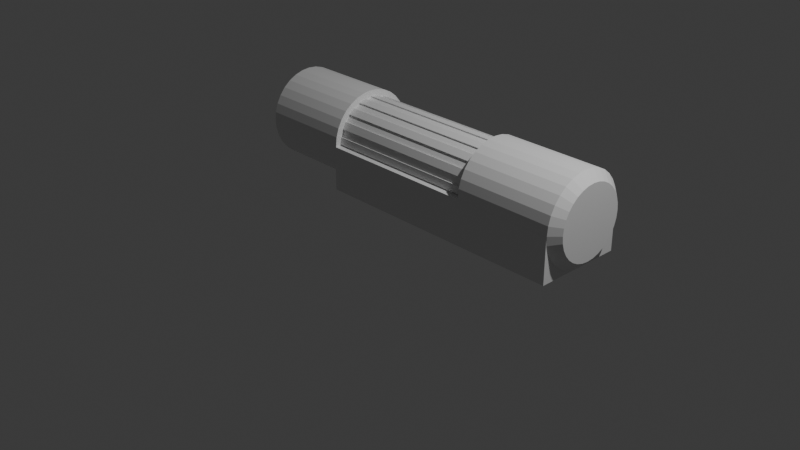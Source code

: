 # Source: laser.blend  (saved by Blender 4.4.30; exported with 4.5.12 LTS)
import bpy
from mathutils import Matrix  # noqa: F401  (used for matrix-valued properties, if any)

bpy.ops.wm.read_factory_settings(use_empty=True)
scene = bpy.context.scene
scene.name = 'Scene'

# ---- collections
col_collection = bpy.data.collections.new('Collection'); scene.collection.children.link(col_collection)

# ---- materials (node trees are filled in below, after node groups)
mat_material = bpy.data.materials.new('Material')
mat_material.alpha_threshold = 0.0
mat_material.roughness = 0.5
mat_material.line_color = (0.0, 0.0, 0.0, 1.0)

# ---- material node trees
mat_material.use_nodes = True; mat_material.node_tree.nodes.clear()
_N = mat_material.node_tree.nodes; _L = mat_material.node_tree.links
n0 = _N.new('ShaderNodeOutputMaterial'); n0.name = 'Material Output'; n0.location = (300, 300)
n1 = _N.new('ShaderNodeBsdfPrincipled'); n1.name = 'Principled BSDF'; n1.location = (10, 300)
n1.inputs[3].default_value = 1.45
_L.new(n1.outputs[0], n0.inputs[0])
n0.is_active_output = True

# ---- world
world_world = bpy.data.worlds.new('World'); scene.world = world_world
world_world.use_nodes = True; world_world.node_tree.nodes.clear()
_N = world_world.node_tree.nodes; _L = world_world.node_tree.links
n0 = _N.new('ShaderNodeOutputWorld'); n0.name = 'World Output'; n0.location = (300, 300)
n1 = _N.new('ShaderNodeBackground'); n1.name = 'Background'; n1.location = (10, 300)
n1.inputs[0].default_value = (0.05088, 0.05088, 0.05088, 1.0)
_L.new(n1.outputs[0], n0.inputs[0])
n0.is_active_output = True
world_world.color = (0.05088, 0.05088, 0.05088)
world_world.sun_shadow_jitter_overblur = 0.0

# ---- cameras
cam_camera = bpy.data.cameras.new('Camera')
cam_camera.clip_end = 100.0
cam_camera.ortho_scale = 7.314

# ---- lights
light_light = bpy.data.lights.new('Light', 'POINT')
light_light.energy = 1000.0
light_light.shadow_soft_size = 0.1

# ---- meshes
me_cube = bpy.data.meshes.new('Cube')
me_cube.from_pydata([(-0.9654, 0.9904, 0.4025), (-0.9654, 0.9619, 0.3087), (-0.9654, 0.9157, 0.2222), (-0.9654, 0.8536, 0.1464), (-0.9654, 0.7778, 0.08427), (-0.9654, 0.6913, 0.03806), (-0.9654, 0.5975, 0.009607), (-0.9654, 0.5, 1.49e-08), (-0.9654, 0.9904, 0.5975), (-0.9654, 1.0, 0.5), (1.996, 0.5, 0.1034), (-2.0, 0.5, 0.114), (1.996, 0.5774, 0.111), (-2.0, 0.5753, 0.1214), (1.996, 0.6518, 0.1336), (-2.0, 0.6477, 0.1433), (1.996, 0.7203, 0.1702), (-2.0, 0.7145, 0.179), (1.996, 0.7804, 0.2196), (-2.0, 0.773, 0.227), (1.996, 0.8298, 0.2797), (-2.0, 0.821, 0.2855), (1.996, 0.8664, 0.3482), (-2.0, 0.8567, 0.3523), (1.996, 0.889, 0.4226), (-2.0, 0.8786, 0.4247), (1.996, 0.8966, 0.5), (-2.0, 0.886, 0.5), (1.996, 0.889, 0.5774), (-2.0, 0.8786, 0.5753), (1.996, 0.8664, 0.6518), (-2.0, 0.8567, 0.6477), (1.996, 0.8298, 0.7203), (-2.0, 0.821, 0.7145), (1.996, 0.7804, 0.7804), (-2.0, 0.773, 0.773), (1.996, 0.7203, 0.8298), (-2.0, 0.7145, 0.821), (1.996, 0.6518, 0.8664), (-2.0, 0.6477, 0.8567), (1.996, 0.5774, 0.889), (-2.0, 0.5753, 0.8786), (1.996, 0.5, 0.8966), (-2.0, 0.5, 0.886), (1.996, 0.4226, 0.889), (-2.0, 0.4247, 0.8786), (1.996, 0.3482, 0.8664), (-2.0, 0.3523, 0.8567), (1.996, 0.2797, 0.8298), (-2.0, 0.2855, 0.821), (1.996, 0.2196, 0.7804), (-2.0, 0.227, 0.773), (1.996, 0.1702, 0.7203), (-2.0, 0.179, 0.7145), (1.996, 0.1336, 0.6518), (-2.0, 0.1433, 0.6477), (1.996, 0.111, 0.5774), (-2.0, 0.1214, 0.5753), (1.996, 0.1034, 0.5), (-2.0, 0.114, 0.5), (1.996, 0.111, 0.4226), (-2.0, 0.1214, 0.4247), (1.996, 0.1336, 0.3482), (-2.0, 0.1433, 0.3523), (1.996, 0.1702, 0.2797), (-2.0, 0.179, 0.2855), (1.996, 0.2196, 0.2196), (-2.0, 0.227, 0.227), (1.996, 0.2797, 0.1702), (-2.0, 0.2855, 0.179), (1.996, 0.3482, 0.1336), (-2.0, 0.3523, 0.1433), (1.996, 0.4226, 0.111), (-2.0, 0.4247, 0.1214), (-0.9654, 0.9619, 0.6913), (-0.9654, 0.9157, 0.7778), (-0.9654, 0.8536, 0.8536), (-0.9654, 0.7778, 0.9157), (-0.9654, 0.6913, 0.9619), (-0.9654, 0.5975, 0.9904), (-0.9654, 0.5, 1.0), (-0.9654, 0.4025, 0.9904), (-0.9654, 0.3087, 0.9619), (-0.9654, 0.2222, 0.9157), (-0.9654, 0.1464, 0.8536), (-0.9654, 0.08427, 0.7778), (-0.9654, 0.03806, 0.6913), (-0.9654, 0.009607, 0.5975), (-0.9654, 1.49e-08, 0.5), (-0.9654, 0.009607, 0.4025), (-0.9654, 0.03806, 0.3087), (-0.9654, 0.08427, 0.2222), (-0.9654, 0.1464, 0.1464), (-0.9654, 0.2222, 0.08427), (-0.9654, 0.3087, 0.03806), (-0.9654, 0.4025, 0.009607), (-2.0, 0.5975, 0.009607), (-2.0, 0.5, -5.96e-08), (-2.0, 0.6913, 0.03806), (-2.0, 0.7778, 0.08427), (-2.0, 0.8536, 0.1464), (-2.0, 0.9157, 0.2222), (-2.0, 0.9619, 0.3087), (-2.0, 0.9904, 0.4025), (-2.0, 1.0, 0.5), (-2.0, 0.9904, 0.5975), (-2.0, 0.9619, 0.6913), (-2.0, 0.9157, 0.7778), (-2.0, 0.8536, 0.8536), (-2.0, 0.7778, 0.9157), (-2.0, 0.6913, 0.9619), (-2.0, 0.5975, 0.9904), (-2.0, 0.5, 1.0), (-2.0, 0.4025, 0.9904), (-2.0, 0.3087, 0.9619), (-2.0, 0.2222, 0.9157), (-2.0, 0.1464, 0.8536), (-2.0, 0.08427, 0.7778), (-2.0, 0.03806, 0.6913), (-2.0, 0.009607, 0.5975), (-2.0, -5.96e-08, 0.5), (-2.0, 0.009607, 0.4025), (-2.0, 0.03806, 0.3087), (-2.0, 0.08427, 0.2222), (-2.0, 0.1464, 0.1464), (-2.0, 0.2222, 0.08427), (-2.0, 0.3087, 0.03806), (-2.0, 0.4025, 0.009607), (-1.897, 0.5753, 0.1214), (-1.897, 0.5, 0.114), (-1.897, 0.6477, 0.1433), (-1.897, 0.7145, 0.179), (-1.897, 0.773, 0.227), (-1.897, 0.821, 0.2855), (-1.897, 0.8567, 0.3523), (-1.897, 0.8786, 0.4247), (-1.897, 0.886, 0.5), (-1.897, 0.8786, 0.5753), (-1.897, 0.8567, 0.6477), (-1.897, 0.821, 0.7145), (-1.897, 0.773, 0.773), (-1.897, 0.7145, 0.821), (-1.897, 0.6477, 0.8567), (-1.897, 0.5753, 0.8786), (-1.897, 0.5, 0.886), (-1.897, 0.4247, 0.8786), (-1.897, 0.3523, 0.8567), (-1.897, 0.2855, 0.821), (-1.897, 0.227, 0.773), (-1.897, 0.179, 0.7145), (-1.897, 0.1433, 0.6477), (-1.897, 0.1214, 0.5753), (-1.897, 0.114, 0.5), (-1.897, 0.1214, 0.4247), (-1.897, 0.1433, 0.3523), (-1.897, 0.179, 0.2855), (-1.897, 0.227, 0.227), (-1.897, 0.2855, 0.179), (-1.897, 0.3523, 0.1433), (-1.897, 0.4247, 0.1214), (-1.892, 0.5483, 0.257), (-1.892, 0.5, 0.2523), (-1.892, 0.5948, 0.2711), (-1.892, 0.6376, 0.294), (-1.892, 0.6752, 0.3248), (-1.892, 0.706, 0.3624), (-1.892, 0.7289, 0.4052), (-1.892, 0.743, 0.4517), (-1.892, 0.7477, 0.5), (-1.892, 0.743, 0.5483), (-1.892, 0.7289, 0.5948), (-1.892, 0.706, 0.6376), (-1.892, 0.6752, 0.6752), (-1.892, 0.6376, 0.706), (-1.892, 0.5948, 0.7289), (-1.892, 0.5483, 0.743), (-1.892, 0.5, 0.7477), (-1.892, 0.4517, 0.743), (-1.892, 0.4052, 0.7289), (-1.892, 0.3624, 0.706), (-1.892, 0.3248, 0.6752), (-1.892, 0.294, 0.6376), (-1.892, 0.2711, 0.5948), (-1.892, 0.257, 0.5483), (-1.892, 0.2523, 0.5), (-1.892, 0.257, 0.4517), (-1.892, 0.2711, 0.4052), (-1.892, 0.294, 0.3624), (-1.892, 0.3248, 0.3248), (-1.892, 0.3624, 0.294), (-1.892, 0.4052, 0.2711), (-1.892, 0.4517, 0.257), (0.807, 0.5, 5.215e-08), (0.807, 0.5975, 0.009607), (0.807, 0.6913, 0.03806), (0.807, 0.7778, 0.08427), (0.807, 0.8536, 0.1464), (0.807, 0.9157, 0.2222), (0.807, 0.9619, 0.3087), (0.807, 0.9904, 0.4025), (0.807, 1.0, 0.5), (0.807, 0.9904, 0.5975), (0.807, 0.9619, 0.6913), (0.807, 0.9157, 0.7778), (0.807, 0.8536, 0.8536), (0.807, 0.7778, 0.9157), (0.807, 0.6913, 0.9619), (0.807, 0.5975, 0.9904), (0.807, 0.5, 1.0), (0.807, 0.4025, 0.9904), (0.807, 0.3087, 0.9619), (0.807, 0.2222, 0.9157), (0.807, 0.1464, 0.8536), (0.807, 0.08427, 0.7778), (0.807, 0.03806, 0.6913), (0.807, 0.009607, 0.5975), (0.807, 5.215e-08, 0.5), (0.807, 0.009607, 0.4025), (0.807, 0.03806, 0.3087), (0.807, 0.08427, 0.2222), (0.807, 0.1464, 0.1464), (0.807, 0.2222, 0.08427), (0.807, 0.3087, 0.03806), (0.807, 0.4025, 0.009607), (0.807, 0.5, 0.08182), (-0.9654, 0.5, 0.08182), (-0.9654, 0.2043, 0.7957), (-0.9654, 0.1523, 0.7323), (-0.9654, 0.1137, 0.66), (-0.9654, 0.08986, 0.5816), (-0.9654, 0.08182, 0.5), (-0.9654, 0.08986, 0.4184), (-0.9654, 0.1137, 0.34), (-0.9654, 0.1523, 0.2677), (-0.9654, 0.2043, 0.2043), (-0.9654, 0.2677, 0.1523), (-0.9654, 0.34, 0.1137), (-0.9654, 0.4184, 0.08986), (-0.9654, 0.5816, 0.08986), (-0.9654, 0.66, 0.1137), (-0.9654, 0.7323, 0.1523), (-0.9654, 0.7957, 0.2043), (-0.9654, 0.8477, 0.2677), (-0.9654, 0.8863, 0.34), (-0.9654, 0.9101, 0.4184), (-0.9654, 0.9182, 0.5), (-0.9654, 0.9101, 0.5816), (-0.9654, 0.8863, 0.66), (-0.9654, 0.8477, 0.7323), (-0.9654, 0.7957, 0.7957), (-0.9654, 0.7323, 0.8477), (-0.9654, 0.66, 0.8863), (-0.9654, 0.5816, 0.9101), (-0.9654, 0.5, 0.9182), (-0.9654, 0.4184, 0.9101), (-0.9654, 0.34, 0.8863), (-0.9654, 0.2677, 0.8477), (0.807, 0.5816, 0.08986), (0.807, 0.66, 0.1137), (0.807, 0.7323, 0.1523), (0.807, 0.7957, 0.2043), (0.807, 0.8477, 0.2677), (0.807, 0.8863, 0.34), (0.807, 0.9101, 0.4184), (0.807, 0.9182, 0.5), (0.807, 0.9101, 0.5816), (0.807, 0.8863, 0.66), (0.807, 0.8477, 0.7323), (0.807, 0.7957, 0.7957), (0.807, 0.7323, 0.8477), (0.807, 0.66, 0.8863), (0.807, 0.5816, 0.9101), (0.807, 0.5, 0.9182), (0.807, 0.4184, 0.9101), (0.807, 0.34, 0.8863), (0.807, 0.2677, 0.8477), (0.807, 0.2043, 0.7957), (0.807, 0.1523, 0.7323), (0.807, 0.1137, 0.66), (0.807, 0.08986, 0.5816), (0.807, 0.08182, 0.5), (0.807, 0.08986, 0.4184), (0.807, 0.1137, 0.34), (0.807, 0.1523, 0.2677), (0.807, 0.2043, 0.2043), (0.807, 0.2677, 0.1523), (0.807, 0.34, 0.1137), (0.807, 0.4184, 0.08986), (-1.892, 0.5753, 0.1214), (-1.892, 0.5, 0.114), (-1.892, 0.6477, 0.1433), (-1.892, 0.7145, 0.179), (-1.892, 0.773, 0.227), (-1.892, 0.821, 0.2855), (-1.892, 0.8567, 0.3523), (-1.892, 0.8786, 0.4247), (-1.892, 0.886, 0.5), (-1.892, 0.8786, 0.5753), (-1.892, 0.8567, 0.6477), (-1.892, 0.821, 0.7145), (-1.892, 0.773, 0.773), (-1.892, 0.7145, 0.821), (-1.892, 0.6477, 0.8567), (-1.892, 0.5753, 0.8786), (-1.892, 0.5, 0.886), (-1.892, 0.4247, 0.8786), (-1.892, 0.3523, 0.8567), (-1.892, 0.2855, 0.821), (-1.892, 0.227, 0.773), (-1.892, 0.179, 0.7145), (-1.892, 0.1433, 0.6477), (-1.892, 0.1214, 0.5753), (-1.892, 0.114, 0.5), (-1.892, 0.1214, 0.4247), (-1.892, 0.1433, 0.3523), (-1.892, 0.179, 0.2855), (-1.892, 0.227, 0.227), (-1.892, 0.2855, 0.179), (-1.892, 0.3523, 0.1433), (-1.892, 0.4247, 0.1214), (-1.838, 0.5483, 0.257), (-1.838, 0.5, 0.2523), (-1.838, 0.5948, 0.2711), (-1.838, 0.6376, 0.294), (-1.838, 0.6752, 0.3248), (-1.838, 0.706, 0.3624), (-1.838, 0.7289, 0.4052), (-1.838, 0.743, 0.4517), (-1.838, 0.7477, 0.5), (-1.838, 0.743, 0.5483), (-1.838, 0.7289, 0.5948), (-1.838, 0.706, 0.6376), (-1.838, 0.6752, 0.6752), (-1.838, 0.6376, 0.706), (-1.838, 0.5948, 0.7289), (-1.838, 0.5483, 0.743), (-1.838, 0.5, 0.7477), (-1.838, 0.4517, 0.743), (-1.838, 0.4052, 0.7289), (-1.838, 0.3624, 0.706), (-1.838, 0.3248, 0.6752), (-1.838, 0.294, 0.6376), (-1.838, 0.2711, 0.5948), (-1.838, 0.257, 0.5483), (-1.838, 0.2523, 0.5), (-1.838, 0.257, 0.4517), (-1.838, 0.2711, 0.4052), (-1.838, 0.294, 0.3624), (-1.838, 0.3248, 0.3248), (-1.838, 0.3624, 0.294), (-1.838, 0.4052, 0.2711), (-1.838, 0.4517, 0.257), (0.807, 0.09429, 0.6681), (0.807, 0.4143, 0.0693), (0.807, 0.0693, 0.5857), (0.807, 0.3319, 0.09429), (0.807, 0.256, 0.1349), (0.807, 0.06086, 0.5), (0.807, 0.1895, 0.1895), (0.807, 0.0693, 0.4143), (0.807, 0.1349, 0.256), (0.807, 0.09429, 0.3319), (0.807, 0.5, 0.06086), (0.807, 0.5857, 0.0693), (0.807, 0.6681, 0.09429), (0.807, 0.8105, 0.1895), (0.807, 0.744, 0.1349), (0.807, 0.1349, 0.744), (0.807, 0.1895, 0.8105), (0.807, 0.256, 0.8651), (0.807, 0.3319, 0.9057), (0.807, 0.4143, 0.9307), (0.807, 0.5, 0.9391), (0.807, 0.5857, 0.9307), (0.807, 0.6681, 0.9057), (0.807, 0.744, 0.8651), (0.807, 0.8105, 0.8105), (0.807, 0.8651, 0.744), (0.807, 0.9057, 0.6681), (0.807, 0.9307, 0.5857), (0.807, 0.9391, 0.5), (0.807, 0.9307, 0.4143), (0.807, 0.9057, 0.3319), (0.807, 0.8651, 0.256), (-0.9803, 0.0, 0.0), (-0.9803, 0.0, 0.4895), (-0.9803, 1.0, 0.0), (-0.9803, 1.0, 0.4895), (1.673, 0.0, 0.0), (1.673, 0.0, 0.4895), (1.673, 1.0, 0.0), (1.673, 1.0, 0.4895), (-0.9654, 0.1384, 0.7398), (-0.9654, 0.09974, 0.6675), (-0.9654, 0.07416, 0.5831), (-0.9654, 0.06612, 0.5015), (-0.9654, 0.9252, 0.5862), (-0.9654, 0.9014, 0.6646), (-0.9654, 0.8599, 0.7423), (-0.9654, 0.8079, 0.8057), (-0.9654, 0.7398, 0.8616), (-0.9654, 0.6675, 0.9003), (-0.9654, 0.5831, 0.9258), (-0.9654, 0.5015, 0.9339), (-0.9654, 0.4138, 0.9252), (-0.9654, 0.3354, 0.9014), (-0.9654, 0.2577, 0.8599), (-0.9654, 0.1943, 0.8079), (0.807, 0.9252, 0.5862), (0.807, 0.9014, 0.6646), (0.807, 0.8599, 0.7423), (0.807, 0.8079, 0.8057), (0.807, 0.7398, 0.8616), (0.807, 0.6675, 0.9003), (0.807, 0.5831, 0.9258), (0.807, 0.5015, 0.9339), (0.807, 0.4138, 0.9252), (0.807, 0.3354, 0.9014), (0.807, 0.2577, 0.8599), (0.807, 0.1943, 0.8079), (0.807, 0.1384, 0.7398), (0.807, 0.09974, 0.6675), (0.807, 0.07416, 0.5831), (0.807, 0.06612, 0.5015), (1.899, 0.5, 8.627e-08), (1.899, 0.5975, 0.009607), (1.899, 0.6913, 0.03806), (1.899, 0.7778, 0.08427), (1.899, 0.8536, 0.1464), (1.899, 0.9157, 0.2222), (1.899, 0.9619, 0.3087), (1.899, 0.9904, 0.4025), (1.899, 1.0, 0.5), (1.899, 0.9904, 0.5975), (1.899, 0.9619, 0.6913), (1.899, 0.9157, 0.7778), (1.899, 0.8536, 0.8536), (1.899, 0.7778, 0.9157), (1.899, 0.6913, 0.9619), (1.899, 0.5975, 0.9904), (1.899, 0.5, 1.0), (1.899, 0.4025, 0.9904), (1.899, 0.3087, 0.9619), (1.899, 0.2222, 0.9157), (1.899, 0.1464, 0.8536), (1.899, 0.08427, 0.7778), (1.899, 0.03806, 0.6913), (1.899, 0.009607, 0.5975), (1.899, 8.627e-08, 0.5), (1.899, 0.009607, 0.4025), (1.899, 0.03806, 0.3087), (1.899, 0.08427, 0.2222), (1.899, 0.1464, 0.1464), (1.899, 0.2222, 0.08427), (1.899, 0.3087, 0.03806), (1.899, 0.4025, 0.009607), (1.895, 1.0, 0.4895), (1.895, 1.0, 0.0), (1.895, 0.0, 0.0), (1.895, 0.0, 0.4895)], [], [(78, 79, 252, 251), (87, 88, 230, 229), (367, 368, 276, 277), (83, 84, 226, 256), (356, 358, 284, 285), (352, 367, 277, 278), (7, 97, 96, 6), (6, 96, 98, 5), (5, 98, 99, 4), (4, 99, 100, 3), (3, 100, 101, 2), (353, 355, 286, 287), (2, 101, 102, 1), (93, 94, 236, 235), (1, 102, 103, 0), (4, 3, 241, 240), (0, 103, 104, 9), (354, 352, 278, 279), (9, 104, 105, 8), (362, 353, 287, 224), (8, 105, 106, 74), (9, 8, 246, 245), (74, 106, 107, 75), (357, 354, 279, 280), (75, 107, 108, 76), (86, 87, 229, 228), (76, 108, 109, 77), (355, 356, 285, 286), (77, 109, 110, 78), (359, 357, 280, 281), (78, 110, 111, 79), (77, 78, 251, 250), (79, 111, 112, 80), (358, 360, 283, 284), (80, 112, 113, 81), (361, 359, 281, 282), (81, 113, 114, 82), (82, 83, 256, 255), (82, 114, 115, 83), (360, 361, 282, 283), (83, 115, 116, 84), (92, 93, 235, 234), (84, 116, 117, 85), (363, 362, 224, 257), (85, 117, 118, 86), (5, 4, 240, 239), (86, 118, 119, 87), (364, 363, 257, 258), (87, 119, 120, 88), (0, 9, 245, 244), (88, 120, 121, 89), (85, 86, 228, 227), (89, 121, 122, 90), (366, 364, 258, 259), (90, 122, 123, 91), (76, 77, 250, 249), (91, 123, 124, 92), (84, 85, 227, 226), (92, 124, 125, 93), (365, 366, 259, 260), (93, 125, 126, 94), (57, 55, 150, 151), (91, 92, 234, 233), (94, 126, 127, 95), (95, 127, 97, 7), (10, 12, 14, 16, 18, 20, 22, 24, 26, 28, 30, 32, 34, 36, 38, 40, 42, 44, 46, 48, 50, 52, 54, 56, 58, 60, 62, 64, 66, 68, 70, 72), (11, 13, 96, 97), (13, 15, 98, 96), (15, 17, 99, 98), (17, 19, 100, 99), (19, 21, 101, 100), (21, 23, 102, 101), (23, 25, 103, 102), (25, 27, 104, 103), (27, 29, 105, 104), (29, 31, 106, 105), (31, 33, 107, 106), (33, 35, 108, 107), (35, 37, 109, 108), (37, 39, 110, 109), (39, 41, 111, 110), (41, 43, 112, 111), (43, 45, 113, 112), (45, 47, 114, 113), (47, 49, 115, 114), (49, 51, 116, 115), (51, 53, 117, 116), (53, 55, 118, 117), (55, 57, 119, 118), (57, 59, 120, 119), (59, 61, 121, 120), (61, 63, 122, 121), (63, 65, 123, 122), (65, 67, 124, 123), (67, 69, 125, 124), (69, 71, 126, 125), (71, 73, 127, 126), (73, 11, 97, 127), (154, 153, 313, 314), (31, 29, 137, 138), (59, 57, 151, 152), (33, 31, 138, 139), (61, 59, 152, 153), (35, 33, 139, 140), (63, 61, 153, 154), (37, 35, 140, 141), (65, 63, 154, 155), (39, 37, 141, 142), (13, 11, 129, 128), (67, 65, 155, 156), (41, 39, 142, 143), (15, 13, 128, 130), (69, 67, 156, 157), (43, 41, 143, 144), (17, 15, 130, 131), (71, 69, 157, 158), (45, 43, 144, 145), (19, 17, 131, 132), (73, 71, 158, 159), (47, 45, 145, 146), (21, 19, 132, 133), (11, 73, 159, 129), (49, 47, 146, 147), (23, 21, 133, 134), (51, 49, 147, 148), (25, 23, 134, 135), (53, 51, 148, 149), (27, 25, 135, 136), (55, 53, 149, 150), (29, 27, 136, 137), (168, 167, 327, 328), (141, 140, 300, 301), (155, 154, 314, 315), (142, 141, 301, 302), (128, 129, 289, 288), (156, 155, 315, 316), (143, 142, 302, 303), (130, 128, 288, 290), (157, 156, 316, 317), (144, 143, 303, 304), (131, 130, 290, 291), (158, 157, 317, 318), (145, 144, 304, 305), (132, 131, 291, 292), (159, 158, 318, 319), (146, 145, 305, 306), (133, 132, 292, 293), (129, 159, 319, 289), (147, 146, 306, 307), (134, 133, 293, 294), (148, 147, 307, 308), (135, 134, 294, 295), (149, 148, 308, 309), (136, 135, 295, 296), (150, 149, 309, 310), (137, 136, 296, 297), (151, 150, 310, 311), (138, 137, 297, 298), (152, 151, 311, 312), (139, 138, 298, 299), (153, 152, 312, 313), (140, 139, 299, 300), (449, 217, 218, 450), (448, 216, 217, 449), (447, 215, 216, 448), (446, 214, 215, 447), (445, 213, 214, 446), (444, 212, 213, 445), (443, 211, 212, 444), (442, 210, 211, 443), (441, 209, 210, 442), (440, 208, 209, 441), (439, 207, 208, 440), (438, 206, 207, 439), (437, 205, 206, 438), (436, 204, 205, 437), (435, 203, 204, 436), (434, 202, 203, 435), (433, 201, 202, 434), (432, 200, 201, 433), (431, 199, 200, 432), (430, 198, 199, 431), (429, 197, 198, 430), (428, 196, 197, 429), (427, 195, 196, 428), (426, 194, 195, 427), (425, 193, 194, 426), (424, 192, 193, 425), (450, 218, 219, 451), (451, 219, 220, 452), (453, 221, 222, 454), (455, 223, 192, 424), (454, 222, 223, 455), (452, 220, 221, 453), (284, 234, 235, 285), (286, 236, 237, 287), (287, 237, 225, 224), (285, 235, 236, 286), (283, 233, 234, 284), (282, 232, 233, 283), (224, 225, 238, 257), (257, 238, 239, 258), (258, 239, 240, 259), (259, 240, 241, 260), (260, 241, 242, 261), (261, 242, 243, 262), (262, 243, 244, 263), (263, 244, 245, 264), (264, 245, 246, 265), (248, 249, 399, 398), (266, 247, 248, 267), (255, 274, 417, 405), (268, 249, 250, 269), (270, 269, 412, 413), (270, 251, 252, 271), (273, 254, 404, 416), (272, 253, 254, 273), (246, 247, 397, 396), (274, 255, 256, 275), (253, 272, 415, 403), (276, 226, 227, 277), (272, 271, 414, 415), (278, 228, 229, 279), (271, 252, 402, 414), (280, 230, 231, 281), (281, 231, 232, 282), (368, 369, 275, 276), (369, 370, 274, 275), (8, 74, 247, 246), (94, 95, 237, 236), (370, 371, 273, 274), (3, 2, 242, 241), (371, 372, 272, 273), (88, 89, 231, 230), (372, 373, 271, 272), (373, 374, 270, 271), (79, 80, 253, 252), (95, 7, 225, 237), (374, 375, 269, 270), (74, 75, 248, 247), (375, 376, 268, 269), (2, 1, 243, 242), (89, 90, 232, 231), (376, 377, 267, 268), (7, 6, 238, 225), (377, 378, 266, 267), (80, 81, 254, 253), (378, 379, 265, 266), (379, 380, 264, 265), (75, 76, 249, 248), (90, 91, 233, 232), (380, 381, 263, 264), (1, 0, 244, 243), (381, 382, 262, 263), (6, 5, 239, 238), (382, 383, 261, 262), (383, 365, 260, 261), (81, 82, 255, 254), (161, 160, 288, 289), (160, 162, 290, 288), (162, 163, 291, 290), (163, 164, 292, 291), (164, 165, 293, 292), (165, 166, 294, 293), (166, 167, 295, 294), (167, 168, 296, 295), (168, 169, 297, 296), (169, 170, 298, 297), (170, 171, 299, 298), (171, 172, 300, 299), (172, 173, 301, 300), (173, 174, 302, 301), (174, 175, 303, 302), (175, 176, 304, 303), (176, 177, 305, 304), (177, 178, 306, 305), (178, 179, 307, 306), (179, 180, 308, 307), (180, 181, 309, 308), (181, 182, 310, 309), (182, 183, 311, 310), (183, 184, 312, 311), (184, 185, 313, 312), (185, 186, 314, 313), (186, 187, 315, 314), (187, 188, 316, 315), (188, 189, 317, 316), (189, 190, 318, 317), (190, 191, 319, 318), (191, 161, 289, 319), (320, 321, 351, 350, 349, 348, 347, 346, 345, 344, 343, 342, 341, 340, 339, 338, 337, 336, 335, 334, 333, 332, 331, 330, 329, 328, 327, 326, 325, 324, 323, 322), (182, 181, 341, 342), (169, 168, 328, 329), (183, 182, 342, 343), (170, 169, 329, 330), (184, 183, 343, 344), (171, 170, 330, 331), (185, 184, 344, 345), (172, 171, 331, 332), (186, 185, 345, 346), (173, 172, 332, 333), (187, 186, 346, 347), (174, 173, 333, 334), (160, 161, 321, 320), (188, 187, 347, 348), (175, 174, 334, 335), (162, 160, 320, 322), (189, 188, 348, 349), (176, 175, 335, 336), (163, 162, 322, 323), (190, 189, 349, 350), (177, 176, 336, 337), (164, 163, 323, 324), (191, 190, 350, 351), (178, 177, 337, 338), (165, 164, 324, 325), (161, 191, 351, 321), (179, 178, 338, 339), (166, 165, 325, 326), (180, 179, 339, 340), (167, 166, 326, 327), (181, 180, 340, 341), (197, 196, 365, 383), (198, 197, 383, 382), (199, 198, 382, 381), (200, 199, 381, 380), (201, 200, 380, 379), (202, 201, 379, 378), (203, 202, 378, 377), (204, 203, 377, 376), (205, 204, 376, 375), (206, 205, 375, 374), (207, 206, 374, 373), (208, 207, 373, 372), (209, 208, 372, 371), (210, 209, 371, 370), (211, 210, 370, 369), (212, 211, 369, 368), (196, 195, 366, 365), (195, 194, 364, 366), (194, 193, 363, 364), (193, 192, 362, 363), (219, 218, 361, 360), (218, 217, 359, 361), (220, 219, 360, 358), (217, 216, 357, 359), (222, 221, 356, 355), (216, 215, 354, 357), (192, 223, 353, 362), (215, 214, 352, 354), (223, 222, 355, 353), (214, 213, 367, 352), (221, 220, 358, 356), (213, 212, 368, 367), (384, 385, 387, 386), (386, 387, 391, 390), (391, 389, 459, 456), (388, 389, 385, 384), (386, 390, 388, 384), (391, 387, 385, 389), (408, 396, 397, 409), (410, 398, 399, 411), (412, 400, 401, 413), (414, 402, 403, 415), (416, 404, 405, 417), (418, 406, 407, 419), (420, 392, 393, 421), (422, 394, 395, 423), (275, 256, 406, 418), (268, 267, 410, 411), (226, 276, 419, 407), (280, 279, 422, 423), (250, 251, 401, 400), (277, 227, 392, 420), (266, 265, 408, 409), (228, 278, 421, 393), (265, 246, 396, 408), (278, 277, 420, 421), (252, 253, 403, 402), (279, 229, 394, 422), (247, 266, 409, 397), (227, 228, 393, 392), (230, 280, 423, 395), (267, 248, 398, 410), (276, 275, 418, 419), (254, 255, 405, 404), (249, 268, 411, 399), (229, 230, 395, 394), (269, 250, 400, 412), (274, 273, 416, 417), (256, 226, 407, 406), (251, 270, 413, 401), (12, 10, 424, 425), (14, 12, 425, 426), (16, 14, 426, 427), (18, 16, 427, 428), (20, 18, 428, 429), (22, 20, 429, 430), (24, 22, 430, 431), (26, 24, 431, 432), (28, 26, 432, 433), (30, 28, 433, 434), (32, 30, 434, 435), (34, 32, 435, 436), (36, 34, 436, 437), (38, 36, 437, 438), (40, 38, 438, 439), (42, 40, 439, 440), (44, 42, 440, 441), (46, 44, 441, 442), (48, 46, 442, 443), (50, 48, 443, 444), (52, 50, 444, 445), (54, 52, 445, 446), (56, 54, 446, 447), (58, 56, 447, 448), (60, 58, 448, 449), (62, 60, 449, 450), (64, 62, 450, 451), (66, 64, 451, 452), (68, 66, 452, 453), (70, 68, 453, 454), (72, 70, 454, 455), (10, 72, 455, 424), (457, 456, 459, 458), (390, 391, 456, 457), (389, 388, 458, 459), (388, 390, 457, 458)])
_uv = me_cube.uv_layers.new(name='UVMap')
_uv.uv.foreach_set('vector', [0.5625, 0.75, 0.5312, 0.75, 0.5312, 0.75, 0.5625, 0.75, 0.2812, 0.75, 0.25, 0.75, 0.25, 0.75, 0.2812, 0.75, 0.3438, 0.625, 0.375, 0.625, 0.375, 0.625, 0.3438, 0.625, 0.4062, 0.75, 0.375, 0.75, 0.375, 0.75, 0.4062, 0.75, 0.09375, 0.625, 0.125, 0.625, 0.125, 0.625, 0.09375, 0.625, 0.3125, 0.625, 0.3438, 0.625, 0.3438, 0.625, 0.3125, 0.625, 1.0, 0.75, 1.0, 1.0, 0.9688, 1.0, 0.9688, 0.75, 0.9688, 0.75, 0.9688, 1.0, 0.9375, 1.0, 0.9375, 0.75, 0.9375, 0.75, 0.9375, 1.0, 0.9062, 1.0, 0.9063, 0.75, 0.9063, 0.75, 0.9062, 1.0, 0.875, 1.0, 0.875, 0.75, 0.875, 0.75, 0.875, 1.0, 0.8438, 1.0, 0.8438, 0.75, 0.03125, 0.625, 0.0625, 0.625, 0.0625, 0.625, 0.03125, 0.625, 0.8438, 0.75, 0.8438, 1.0, 0.8125, 1.0, 0.8125, 0.75, 0.09375, 0.75, 0.0625, 0.75, 0.0625, 0.75, 0.09375, 0.75, 0.8125, 0.75, 0.8125, 1.0, 0.7812, 1.0, 0.7813, 0.75, 0.9063, 0.75, 0.875, 0.75, 0.875, 0.75, 0.9063, 0.75, 0.7813, 0.75, 0.7812, 1.0, 0.75, 1.0, 0.75, 0.75, 0.2812, 0.625, 0.3125, 0.625, 0.3125, 0.625, 0.2812, 0.625, 0.75, 0.75, 0.75, 1.0, 0.7188, 1.0, 0.7188, 0.75, 0.0, 0.625, 0.03125, 0.625, 0.03125, 0.625, 0.0, 0.625, 0.7188, 0.75, 0.7188, 1.0, 0.6875, 1.0, 0.6875, 0.75, 0.75, 0.75, 0.7188, 0.75, 0.7188, 0.75, 0.75, 0.75, 0.6875, 0.75, 0.6875, 1.0, 0.6562, 1.0, 0.6562, 0.75, 0.25, 0.625, 0.2812, 0.625, 0.2812, 0.625, 0.25, 0.625, 0.6562, 0.75, 0.6562, 1.0, 0.625, 1.0, 0.625, 0.75, 0.3125, 0.75, 0.2812, 0.75, 0.2812, 0.75, 0.3125, 0.75, 0.625, 0.75, 0.625, 1.0, 0.5938, 1.0, 0.5938, 0.75, 0.0625, 0.625, 0.09375, 0.625, 0.09375, 0.625, 0.0625, 0.625, 0.5938, 0.75, 0.5938, 1.0, 0.5625, 1.0, 0.5625, 0.75, 0.2188, 0.625, 0.25, 0.625, 0.25, 0.625, 0.2188, 0.625, 0.5625, 0.75, 0.5625, 1.0, 0.5312, 1.0, 0.5312, 0.75, 0.5938, 0.75, 0.5625, 0.75, 0.5625, 0.75, 0.5938, 0.75, 0.5312, 0.75, 0.5312, 1.0, 0.5, 1.0, 0.5, 0.75, 0.125, 0.625, 0.1562, 0.625, 0.1562, 0.625, 0.125, 0.625, 0.5, 0.75, 0.5, 1.0, 0.4688, 1.0, 0.4688, 0.75, 0.1875, 0.625, 0.2188, 0.625, 0.2188, 0.625, 0.1875, 0.625, 0.4688, 0.75, 0.4688, 1.0, 0.4375, 1.0, 0.4375, 0.75, 0.4375, 0.75, 0.4062, 0.75, 0.4062, 0.75, 0.4375, 0.75, 0.4375, 0.75, 0.4375, 1.0, 0.4062, 1.0, 0.4062, 0.75, 0.1562, 0.625, 0.1875, 0.625, 0.1875, 0.625, 0.1562, 0.625, 0.4062, 0.75, 0.4062, 1.0, 0.375, 1.0, 0.375, 0.75, 0.125, 0.75, 0.09375, 0.75, 0.09375, 0.75, 0.125, 0.75, 0.375, 0.75, 0.375, 1.0, 0.3438, 1.0, 0.3438, 0.75, 0.9688, 0.625, 1.0, 0.625, 1.0, 0.625, 0.9687, 0.625, 0.3438, 0.75, 0.3438, 1.0, 0.3125, 1.0, 0.3125, 0.75, 0.9375, 0.75, 0.9063, 0.75, 0.9063, 0.75, 0.9375, 0.75, 0.3125, 0.75, 0.3125, 1.0, 0.2812, 1.0, 0.2812, 0.75, 0.9375, 0.625, 0.9688, 0.625, 0.9687, 0.625, 0.9375, 0.625, 0.2812, 0.75, 0.2812, 1.0, 0.25, 1.0, 0.25, 0.75, 0.7813, 0.75, 0.75, 0.75, 0.75, 0.75, 0.7813, 0.75, 0.25, 0.75, 0.25, 1.0, 0.2188, 1.0, 0.2188, 0.75, 0.3438, 0.75, 0.3125, 0.75, 0.3125, 0.75, 0.3438, 0.75, 0.2188, 0.75, 0.2188, 1.0, 0.1875, 1.0, 0.1875, 0.75, 0.9063, 0.625, 0.9375, 0.625, 0.9375, 0.625, 0.9063, 0.625, 0.1875, 0.75, 0.1875, 1.0, 0.1562, 1.0, 0.1562, 0.75, 0.625, 0.75, 0.5938, 0.75, 0.5938, 0.75, 0.625, 0.75, 0.1562, 0.75, 0.1562, 1.0, 0.125, 1.0, 0.125, 0.75, 0.375, 0.75, 0.3438, 0.75, 0.3438, 0.75, 0.375, 0.75, 0.125, 0.75, 0.125, 1.0, 0.09375, 1.0, 0.09375, 0.75, 0.875, 0.625, 0.9063, 0.625, 0.9063, 0.625, 0.875, 0.625, 0.09375, 0.75, 0.09375, 1.0, 0.0625, 1.0, 0.0625, 0.75, 0.06826, 0.2138, 0.0788, 0.1791, 0.0788, 0.1791, 0.06826, 0.2138, 0.1562, 0.75, 0.125, 0.75, 0.125, 0.75, 0.1562, 0.75, 0.0625, 0.75, 0.0625, 1.0, 0.03125, 1.0, 0.03125, 0.75, 0.03125, 0.75, 0.03125, 1.0, 0.0, 1.0, 0.0, 0.75, 0.75, 0.4404, 0.7871, 0.4367, 0.8229, 0.4259, 0.8558, 0.4083, 0.8846, 0.3846, 0.9083, 0.3558, 0.9259, 0.3229, 0.9367, 0.2871, 0.9404, 0.25, 0.9367, 0.2129, 0.9259, 0.1771, 0.9083, 0.1442, 0.8846, 0.1154, 0.8558, 0.09172, 0.8229, 0.07412, 0.7871, 0.06329, 0.75, 0.05963, 0.7129, 0.06329, 0.6771, 0.07412, 0.6442, 0.09172, 0.6154, 0.1154, 0.5917, 0.1442, 0.5741, 0.1771, 0.5633, 0.2129, 0.5596, 0.25, 0.5633, 0.2871, 0.5741, 0.3229, 0.5917, 0.3558, 0.6154, 0.3846, 0.6442, 0.4083, 0.6771, 0.4259, 0.7129, 0.4367, 0.25, 0.4353, 0.2862, 0.4317, 0.2968, 0.4854, 0.25, 0.49, 0.2862, 0.4317, 0.3209, 0.4212, 0.3418, 0.4717, 0.2968, 0.4854, 0.3209, 0.4212, 0.3529, 0.4041, 0.3833, 0.4496, 0.3418, 0.4717, 0.3529, 0.4041, 0.381, 0.381, 0.4197, 0.4197, 0.3833, 0.4496, 0.381, 0.381, 0.4041, 0.3529, 0.4496, 0.3833, 0.4197, 0.4197, 0.4041, 0.3529, 0.4212, 0.3209, 0.4717, 0.3418, 0.4496, 0.3833, 0.4212, 0.3209, 0.4317, 0.2862, 0.4854, 0.2968, 0.4717, 0.3418, 0.4317, 0.2862, 0.4353, 0.25, 0.49, 0.25, 0.4854, 0.2968, 0.4353, 0.25, 0.4317, 0.2138, 0.4854, 0.2032, 0.49, 0.25, 0.4317, 0.2138, 0.4212, 0.1791, 0.4717, 0.1582, 0.4854, 0.2032, 0.4212, 0.1791, 0.4041, 0.1471, 0.4496, 0.1167, 0.4717, 0.1582, 0.4041, 0.1471, 0.381, 0.119, 0.4197, 0.08029, 0.4496, 0.1167, 0.381, 0.119, 0.3529, 0.09593, 0.3833, 0.05045, 0.4197, 0.08029, 0.3529, 0.09593, 0.3209, 0.0788, 0.3418, 0.02827, 0.3833, 0.05045, 0.3209, 0.0788, 0.2862, 0.06826, 0.2968, 0.01461, 0.3418, 0.02827, 0.2862, 0.06826, 0.25, 0.0647, 0.25, 0.01, 0.2968, 0.01461, 0.25, 0.0647, 0.2138, 0.06826, 0.2032, 0.01461, 0.25, 0.01, 0.2138, 0.06826, 0.1791, 0.0788, 0.1582, 0.02827, 0.2032, 0.01461, 0.1791, 0.0788, 0.1471, 0.09593, 0.1167, 0.05045, 0.1582, 0.02827, 0.1471, 0.09593, 0.119, 0.119, 0.08029, 0.08029, 0.1167, 0.05045, 0.119, 0.119, 0.09593, 0.1471, 0.05045, 0.1167, 0.08029, 0.08029, 0.09593, 0.1471, 0.0788, 0.1791, 0.02827, 0.1582, 0.05045, 0.1167, 0.0788, 0.1791, 0.06826, 0.2138, 0.01461, 0.2032, 0.02827, 0.1582, 0.06826, 0.2138, 0.0647, 0.25, 0.01, 0.25, 0.01461, 0.2032, 0.0647, 0.25, 0.06826, 0.2862, 0.01461, 0.2968, 0.01, 0.25, 0.06826, 0.2862, 0.0788, 0.3209, 0.02827, 0.3418, 0.01461, 0.2968, 0.0788, 0.3209, 0.09593, 0.3529, 0.05045, 0.3833, 0.02827, 0.3418, 0.09593, 0.3529, 0.119, 0.381, 0.08029, 0.4197, 0.05045, 0.3833, 0.119, 0.381, 0.1471, 0.4041, 0.1167, 0.4496, 0.08029, 0.4197, 0.1471, 0.4041, 0.1791, 0.4212, 0.1582, 0.4717, 0.1167, 0.4496, 0.1791, 0.4212, 0.2138, 0.4317, 0.2032, 0.4854, 0.1582, 0.4717, 0.2138, 0.4317, 0.25, 0.4353, 0.25, 0.49, 0.2032, 0.4854, 0.0788, 0.3209, 0.06826, 0.2862, 0.06826, 0.2862, 0.0788, 0.3209, 0.4212, 0.1791, 0.4317, 0.2138, 0.4317, 0.2138, 0.4212, 0.1791, 0.0647, 0.25, 0.06826, 0.2138, 0.06826, 0.2138, 0.0647, 0.25, 0.4041, 0.1471, 0.4212, 0.1791, 0.4212, 0.1791, 0.4041, 0.1471, 0.06826, 0.2862, 0.0647, 0.25, 0.0647, 0.25, 0.06826, 0.2862, 0.381, 0.119, 0.4041, 0.1471, 0.4041, 0.1471, 0.381, 0.119, 0.0788, 0.3209, 0.06826, 0.2862, 0.06826, 0.2862, 0.0788, 0.3209, 0.3529, 0.09593, 0.381, 0.119, 0.381, 0.119, 0.3529, 0.09593, 0.09593, 0.3529, 0.0788, 0.3209, 0.0788, 0.3209, 0.09593, 0.3529, 0.3209, 0.0788, 0.3529, 0.09593, 0.3529, 0.09593, 0.3209, 0.0788, 0.2862, 0.4317, 0.25, 0.4353, 0.25, 0.4353, 0.2862, 0.4317, 0.119, 0.381, 0.09593, 0.3529, 0.09593, 0.3529, 0.119, 0.381, 0.2862, 0.06826, 0.3209, 0.0788, 0.3209, 0.0788, 0.2862, 0.06826, 0.3209, 0.4212, 0.2862, 0.4317, 0.2862, 0.4317, 0.3209, 0.4212, 0.1471, 0.4041, 0.119, 0.381, 0.119, 0.381, 0.1471, 0.4041, 0.25, 0.0647, 0.2862, 0.06826, 0.2862, 0.06826, 0.25, 0.0647, 0.3529, 0.4041, 0.3209, 0.4212, 0.3209, 0.4212, 0.3529, 0.4041, 0.1791, 0.4212, 0.1471, 0.4041, 0.1471, 0.4041, 0.1791, 0.4212, 0.2138, 0.06826, 0.25, 0.0647, 0.25, 0.0647, 0.2138, 0.06826, 0.381, 0.381, 0.3529, 0.4041, 0.3529, 0.4041, 0.381, 0.381, 0.2138, 0.4317, 0.1791, 0.4212, 0.1791, 0.4212, 0.2138, 0.4317, 0.1791, 0.0788, 0.2138, 0.06826, 0.2138, 0.06826, 0.1791, 0.0788, 0.4041, 0.3529, 0.381, 0.381, 0.381, 0.381, 0.4041, 0.3529, 0.25, 0.4353, 0.2138, 0.4317, 0.2138, 0.4317, 0.25, 0.4353, 0.1471, 0.09593, 0.1791, 0.0788, 0.1791, 0.0788, 0.1471, 0.09593, 0.4212, 0.3209, 0.4041, 0.3529, 0.4041, 0.3529, 0.4212, 0.3209, 0.119, 0.119, 0.1471, 0.09593, 0.1471, 0.09593, 0.119, 0.119, 0.4317, 0.2862, 0.4212, 0.3209, 0.4212, 0.3209, 0.4317, 0.2862, 0.09593, 0.1471, 0.119, 0.119, 0.119, 0.119, 0.09593, 0.1471, 0.4353, 0.25, 0.4317, 0.2862, 0.4317, 0.2862, 0.4353, 0.25, 0.0788, 0.1791, 0.09593, 0.1471, 0.09593, 0.1471, 0.0788, 0.1791, 0.4317, 0.2138, 0.4353, 0.25, 0.4353, 0.25, 0.4317, 0.2138, 0.3689, 0.25, 0.3666, 0.2732, 0.3666, 0.2732, 0.3689, 0.25, 0.3529, 0.09593, 0.381, 0.119, 0.381, 0.119, 0.3529, 0.09593, 0.09593, 0.3529, 0.0788, 0.3209, 0.0788, 0.3209, 0.09593, 0.3529, 0.3209, 0.0788, 0.3529, 0.09593, 0.3529, 0.09593, 0.3209, 0.0788, 0.2862, 0.4317, 0.25, 0.4353, 0.25, 0.4353, 0.2862, 0.4317, 0.119, 0.381, 0.09593, 0.3529, 0.09593, 0.3529, 0.119, 0.381, 0.2862, 0.06826, 0.3209, 0.0788, 0.3209, 0.0788, 0.2862, 0.06826, 0.3209, 0.4212, 0.2862, 0.4317, 0.2862, 0.4317, 0.3209, 0.4212, 0.1471, 0.4041, 0.119, 0.381, 0.119, 0.381, 0.1471, 0.4041, 0.25, 0.0647, 0.2862, 0.06826, 0.2862, 0.06826, 0.25, 0.0647, 0.3529, 0.4041, 0.3209, 0.4212, 0.3209, 0.4212, 0.3529, 0.4041, 0.1791, 0.4212, 0.1471, 0.4041, 0.1471, 0.4041, 0.1791, 0.4212, 0.2138, 0.06826, 0.25, 0.0647, 0.25, 0.0647, 0.2138, 0.06826, 0.381, 0.381, 0.3529, 0.4041, 0.3529, 0.4041, 0.381, 0.381, 0.2138, 0.4317, 0.1791, 0.4212, 0.1791, 0.4212, 0.2138, 0.4317, 0.1791, 0.0788, 0.2138, 0.06826, 0.2138, 0.06826, 0.1791, 0.0788, 0.4041, 0.3529, 0.381, 0.381, 0.381, 0.381, 0.4041, 0.3529, 0.25, 0.4353, 0.2138, 0.4317, 0.2138, 0.4317, 0.25, 0.4353, 0.1471, 0.09593, 0.1791, 0.0788, 0.1791, 0.0788, 0.1471, 0.09593, 0.4212, 0.3209, 0.4041, 0.3529, 0.4041, 0.3529, 0.4212, 0.3209, 0.119, 0.119, 0.1471, 0.09593, 0.1471, 0.09593, 0.119, 0.119, 0.4317, 0.2862, 0.4212, 0.3209, 0.4212, 0.3209, 0.4317, 0.2862, 0.09593, 0.1471, 0.119, 0.119, 0.119, 0.119, 0.09593, 0.1471, 0.4353, 0.25, 0.4317, 0.2862, 0.4317, 0.2862, 0.4353, 0.25, 0.0788, 0.1791, 0.09593, 0.1471, 0.09593, 0.1471, 0.0788, 0.1791, 0.4317, 0.2138, 0.4353, 0.25, 0.4353, 0.25, 0.4317, 0.2138, 0.06826, 0.2138, 0.0788, 0.1791, 0.0788, 0.1791, 0.06826, 0.2138, 0.4212, 0.1791, 0.4317, 0.2138, 0.4317, 0.2138, 0.4212, 0.1791, 0.0647, 0.25, 0.06826, 0.2138, 0.06826, 0.2138, 0.0647, 0.25, 0.4041, 0.1471, 0.4212, 0.1791, 0.4212, 0.1791, 0.4041, 0.1471, 0.06826, 0.2862, 0.0647, 0.25, 0.0647, 0.25, 0.06826, 0.2862, 0.381, 0.119, 0.4041, 0.1471, 0.4041, 0.1471, 0.381, 0.119, 0.2188, 0.5105, 0.2188, 0.625, 0.1875, 0.625, 0.1875, 0.5105, 0.25, 0.5105, 0.25, 0.625, 0.2188, 0.625, 0.2188, 0.5105, 0.2812, 0.5105, 0.2812, 0.625, 0.25, 0.625, 0.25, 0.5105, 0.3125, 0.5105, 0.3125, 0.625, 0.2812, 0.625, 0.2812, 0.5105, 0.3438, 0.5105, 0.3438, 0.625, 0.3125, 0.625, 0.3125, 0.5105, 0.375, 0.5105, 0.375, 0.625, 0.3438, 0.625, 0.3438, 0.5105, 0.4062, 0.5105, 0.4062, 0.625, 0.375, 0.625, 0.375, 0.5105, 0.4375, 0.5105, 0.4375, 0.625, 0.4062, 0.625, 0.4062, 0.5105, 0.4688, 0.5105, 0.4688, 0.625, 0.4375, 0.625, 0.4375, 0.5105, 0.5, 0.5105, 0.5, 0.625, 0.4688, 0.625, 0.4688, 0.5105, 0.5312, 0.5105, 0.5312, 0.625, 0.5, 0.625, 0.5, 0.5105, 0.5625, 0.5105, 0.5625, 0.625, 0.5312, 0.625, 0.5312, 0.5105, 0.5938, 0.5105, 0.5938, 0.625, 0.5625, 0.625, 0.5625, 0.5105, 0.625, 0.5105, 0.625, 0.625, 0.5938, 0.625, 0.5938, 0.5105, 0.6562, 0.5105, 0.6562, 0.625, 0.625, 0.625, 0.625, 0.5105, 0.6875, 0.5105, 0.6875, 0.625, 0.6562, 0.625, 0.6562, 0.5105, 0.7188, 0.5105, 0.7188, 0.625, 0.6875, 0.625, 0.6875, 0.5105, 0.75, 0.5105, 0.75, 0.625, 0.7188, 0.625, 0.7188, 0.5105, 0.7812, 0.5105, 0.7813, 0.625, 0.75, 0.625, 0.75, 0.5105, 0.8125, 0.5105, 0.8125, 0.625, 0.7813, 0.625, 0.7812, 0.5105, 0.8438, 0.5105, 0.8437, 0.625, 0.8125, 0.625, 0.8125, 0.5105, 0.875, 0.5105, 0.875, 0.625, 0.8437, 0.625, 0.8438, 0.5105, 0.9062, 0.5105, 0.9063, 0.625, 0.875, 0.625, 0.875, 0.5105, 0.9375, 0.5105, 0.9375, 0.625, 0.9063, 0.625, 0.9062, 0.5105, 0.9688, 0.5105, 0.9687, 0.625, 0.9375, 0.625, 0.9375, 0.5105, 1.0, 0.5105, 1.0, 0.625, 0.9687, 0.625, 0.9688, 0.5105, 0.1875, 0.5105, 0.1875, 0.625, 0.1562, 0.625, 0.1562, 0.5105, 0.1562, 0.5105, 0.1562, 0.625, 0.125, 0.625, 0.125, 0.5105, 0.09375, 0.5105, 0.09375, 0.625, 0.0625, 0.625, 0.0625, 0.5105, 0.03125, 0.5105, 0.03125, 0.625, 0.0, 0.625, 0.0, 0.5105, 0.0625, 0.5105, 0.0625, 0.625, 0.03125, 0.625, 0.03125, 0.5105, 0.125, 0.5105, 0.125, 0.625, 0.09375, 0.625, 0.09375, 0.5105, 0.125, 0.625, 0.125, 0.75, 0.09375, 0.75, 0.09375, 0.625, 0.0625, 0.625, 0.0625, 0.75, 0.03125, 0.75, 0.03125, 0.625, 0.03125, 0.625, 0.03125, 0.75, 0.0, 0.75, 0.0, 0.625, 0.09375, 0.625, 0.09375, 0.75, 0.0625, 0.75, 0.0625, 0.625, 0.1562, 0.625, 0.1562, 0.75, 0.125, 0.75, 0.125, 0.625, 0.1875, 0.625, 0.1875, 0.75, 0.1562, 0.75, 0.1562, 0.625, 1.0, 0.625, 1.0, 0.75, 0.9688, 0.75, 0.9687, 0.625, 0.9687, 0.625, 0.9688, 0.75, 0.9375, 0.75, 0.9375, 0.625, 0.9375, 0.625, 0.9375, 0.75, 0.9063, 0.75, 0.9063, 0.625, 0.9063, 0.625, 0.9063, 0.75, 0.875, 0.75, 0.875, 0.625, 0.875, 0.625, 0.875, 0.75, 0.8438, 0.75, 0.8437, 0.625, 0.8437, 0.625, 0.8438, 0.75, 0.8125, 0.75, 0.8125, 0.625, 0.8125, 0.625, 0.8125, 0.75, 0.7813, 0.75, 0.7813, 0.625, 0.7813, 0.625, 0.7813, 0.75, 0.75, 0.75, 0.75, 0.625, 0.75, 0.625, 0.75, 0.75, 0.7188, 0.75, 0.7188, 0.625, 0.6562, 0.75, 0.625, 0.75, 0.625, 0.75, 0.6562, 0.75, 0.6875, 0.625, 0.6875, 0.75, 0.6562, 0.75, 0.6562, 0.625, 0.4375, 0.75, 0.4375, 0.625, 0.4375, 0.625, 0.4375, 0.75, 0.625, 0.625, 0.625, 0.75, 0.5938, 0.75, 0.5938, 0.625, 0.5625, 0.625, 0.5938, 0.625, 0.5938, 0.625, 0.5625, 0.625, 0.5625, 0.625, 0.5625, 0.75, 0.5312, 0.75, 0.5312, 0.625, 0.4688, 0.625, 0.4688, 0.75, 0.4688, 0.75, 0.4688, 0.625, 0.5, 0.625, 0.5, 0.75, 0.4688, 0.75, 0.4688, 0.625, 0.7188, 0.75, 0.6875, 0.75, 0.6875, 0.75, 0.7188, 0.75, 0.4375, 0.625, 0.4375, 0.75, 0.4062, 0.75, 0.4062, 0.625, 0.5, 0.75, 0.5, 0.625, 0.5, 0.625, 0.5, 0.75, 0.375, 0.625, 0.375, 0.75, 0.3438, 0.75, 0.3438, 0.625, 0.5, 0.625, 0.5312, 0.625, 0.5312, 0.625, 0.5, 0.625, 0.3125, 0.625, 0.3125, 0.75, 0.2812, 0.75, 0.2812, 0.625, 0.5312, 0.625, 0.5312, 0.75, 0.5312, 0.75, 0.5312, 0.625, 0.25, 0.625, 0.25, 0.75, 0.2188, 0.75, 0.2188, 0.625, 0.2188, 0.625, 0.2188, 0.75, 0.1875, 0.75, 0.1875, 0.625, 0.375, 0.625, 0.4062, 0.625, 0.4062, 0.625, 0.375, 0.625, 0.4062, 0.625, 0.4375, 0.625, 0.4375, 0.625, 0.4062, 0.625, 0.7188, 0.75, 0.6875, 0.75, 0.6875, 0.75, 0.7188, 0.75, 0.0625, 0.75, 0.03125, 0.75, 0.03125, 0.75, 0.0625, 0.75, 0.4375, 0.625, 0.4688, 0.625, 0.4688, 0.625, 0.4375, 0.625, 0.875, 0.75, 0.8438, 0.75, 0.8438, 0.75, 0.875, 0.75, 0.4688, 0.625, 0.5, 0.625, 0.5, 0.625, 0.4688, 0.625, 0.25, 0.75, 0.2188, 0.75, 0.2188, 0.75, 0.25, 0.75, 0.5, 0.625, 0.5312, 0.625, 0.5312, 0.625, 0.5, 0.625, 0.5312, 0.625, 0.5625, 0.625, 0.5625, 0.625, 0.5312, 0.625, 0.5312, 0.75, 0.5, 0.75, 0.5, 0.75, 0.5312, 0.75, 0.03125, 0.75, 0.0, 0.75, 0.0, 0.75, 0.03125, 0.75, 0.5625, 0.625, 0.5938, 0.625, 0.5938, 0.625, 0.5625, 0.625, 0.6875, 0.75, 0.6562, 0.75, 0.6562, 0.75, 0.6875, 0.75, 0.5938, 0.625, 0.625, 0.625, 0.625, 0.625, 0.5938, 0.625, 0.8438, 0.75, 0.8125, 0.75, 0.8125, 0.75, 0.8438, 0.75, 0.2188, 0.75, 0.1875, 0.75, 0.1875, 0.75, 0.2188, 0.75, 0.625, 0.625, 0.6562, 0.625, 0.6562, 0.625, 0.625, 0.625, 1.0, 0.75, 0.9688, 0.75, 0.9688, 0.75, 1.0, 0.75, 0.6562, 0.625, 0.6875, 0.625, 0.6875, 0.625, 0.6562, 0.625, 0.5, 0.75, 0.4688, 0.75, 0.4688, 0.75, 0.5, 0.75, 0.6875, 0.625, 0.7187, 0.625, 0.7188, 0.625, 0.6875, 0.625, 0.7187, 0.625, 0.75, 0.625, 0.75, 0.625, 0.7188, 0.625, 0.6562, 0.75, 0.625, 0.75, 0.625, 0.75, 0.6562, 0.75, 0.1875, 0.75, 0.1562, 0.75, 0.1562, 0.75, 0.1875, 0.75, 0.75, 0.625, 0.7813, 0.625, 0.7813, 0.625, 0.75, 0.625, 0.8125, 0.75, 0.7813, 0.75, 0.7813, 0.75, 0.8125, 0.75, 0.7813, 0.625, 0.8125, 0.625, 0.8125, 0.625, 0.7813, 0.625, 0.9688, 0.75, 0.9375, 0.75, 0.9375, 0.75, 0.9688, 0.75, 0.8125, 0.625, 0.8437, 0.625, 0.8437, 0.625, 0.8125, 0.625, 0.8437, 0.625, 0.875, 0.625, 0.875, 0.625, 0.8437, 0.625, 0.4688, 0.75, 0.4375, 0.75, 0.4375, 0.75, 0.4688, 0.75, 0.25, 0.3689, 0.2732, 0.3666, 0.2862, 0.4317, 0.25, 0.4353, 0.2732, 0.3666, 0.2955, 0.3599, 0.3209, 0.4212, 0.2862, 0.4317, 0.2955, 0.3599, 0.3161, 0.3489, 0.3529, 0.4041, 0.3209, 0.4212, 0.3161, 0.3489, 0.3341, 0.3341, 0.381, 0.381, 0.3529, 0.4041, 0.3341, 0.3341, 0.3489, 0.3161, 0.4041, 0.3529, 0.381, 0.381, 0.3489, 0.3161, 0.3599, 0.2955, 0.4212, 0.3209, 0.4041, 0.3529, 0.3599, 0.2955, 0.3666, 0.2732, 0.4317, 0.2862, 0.4212, 0.3209, 0.3666, 0.2732, 0.3689, 0.25, 0.4353, 0.25, 0.4317, 0.2862, 0.3689, 0.25, 0.3666, 0.2268, 0.4317, 0.2138, 0.4353, 0.25, 0.3666, 0.2268, 0.3599, 0.2045, 0.4212, 0.1791, 0.4317, 0.2138, 0.3599, 0.2045, 0.3489, 0.1839, 0.4041, 0.1471, 0.4212, 0.1791, 0.3489, 0.1839, 0.3341, 0.1659, 0.381, 0.119, 0.4041, 0.1471, 0.3341, 0.1659, 0.3161, 0.1511, 0.3529, 0.09593, 0.381, 0.119, 0.3161, 0.1511, 0.2955, 0.1401, 0.3209, 0.0788, 0.3529, 0.09593, 0.2955, 0.1401, 0.2732, 0.1334, 0.2862, 0.06826, 0.3209, 0.0788, 0.2732, 0.1334, 0.25, 0.1311, 0.25, 0.0647, 0.2862, 0.06826, 0.25, 0.1311, 0.2268, 0.1334, 0.2138, 0.06826, 0.25, 0.0647, 0.2268, 0.1334, 0.2045, 0.1401, 0.1791, 0.0788, 0.2138, 0.06826, 0.2045, 0.1401, 0.1839, 0.1511, 0.1471, 0.09593, 0.1791, 0.0788, 0.1839, 0.1511, 0.1659, 0.1659, 0.119, 0.119, 0.1471, 0.09593, 0.1659, 0.1659, 0.1511, 0.1839, 0.09593, 0.1471, 0.119, 0.119, 0.1511, 0.1839, 0.1401, 0.2045, 0.0788, 0.1791, 0.09593, 0.1471, 0.1401, 0.2045, 0.1334, 0.2268, 0.06826, 0.2138, 0.0788, 0.1791, 0.1334, 0.2268, 0.1311, 0.25, 0.0647, 0.25, 0.06826, 0.2138, 0.1311, 0.25, 0.1334, 0.2732, 0.06826, 0.2862, 0.0647, 0.25, 0.1334, 0.2732, 0.1401, 0.2955, 0.0788, 0.3209, 0.06826, 0.2862, 0.1401, 0.2955, 0.1511, 0.3161, 0.09593, 0.3529, 0.0788, 0.3209, 0.1511, 0.3161, 0.1659, 0.3341, 0.119, 0.381, 0.09593, 0.3529, 0.1659, 0.3341, 0.1839, 0.3489, 0.1471, 0.4041, 0.119, 0.381, 0.1839, 0.3489, 0.2045, 0.3599, 0.1791, 0.4212, 0.1471, 0.4041, 0.2045, 0.3599, 0.2268, 0.3666, 0.2138, 0.4317, 0.1791, 0.4212, 0.2268, 0.3666, 0.25, 0.3689, 0.25, 0.4353, 0.2138, 0.4317, 0.2732, 0.3666, 0.25, 0.3689, 0.2268, 0.3666, 0.2045, 0.3599, 0.1839, 0.3489, 0.1659, 0.3341, 0.1511, 0.3161, 0.1401, 0.2955, 0.1334, 0.2732, 0.1311, 0.25, 0.1334, 0.2268, 0.1401, 0.2045, 0.1511, 0.1839, 0.1659, 0.1659, 0.1839, 0.1511, 0.2045, 0.1401, 0.2268, 0.1334, 0.25, 0.1311, 0.2732, 0.1334, 0.2955, 0.1401, 0.3161, 0.1511, 0.3341, 0.1659, 0.3489, 0.1839, 0.3599, 0.2045, 0.3666, 0.2268, 0.3689, 0.25, 0.3666, 0.2732, 0.3599, 0.2955, 0.3489, 0.3161, 0.3341, 0.3341, 0.3161, 0.3489, 0.2955, 0.3599, 0.1401, 0.2045, 0.1511, 0.1839, 0.1511, 0.1839, 0.1401, 0.2045, 0.3666, 0.2268, 0.3689, 0.25, 0.3689, 0.25, 0.3666, 0.2268, 0.1334, 0.2268, 0.1401, 0.2045, 0.1401, 0.2045, 0.1334, 0.2268, 0.3599, 0.2045, 0.3666, 0.2268, 0.3666, 0.2268, 0.3599, 0.2045, 0.1311, 0.25, 0.1334, 0.2268, 0.1334, 0.2268, 0.1311, 0.25, 0.3489, 0.1839, 0.3599, 0.2045, 0.3599, 0.2045, 0.3489, 0.1839, 0.1334, 0.2732, 0.1311, 0.25, 0.1311, 0.25, 0.1334, 0.2732, 0.3341, 0.1659, 0.3489, 0.1839, 0.3489, 0.1839, 0.3341, 0.1659, 0.1401, 0.2955, 0.1334, 0.2732, 0.1334, 0.2732, 0.1401, 0.2955, 0.3161, 0.1511, 0.3341, 0.1659, 0.3341, 0.1659, 0.3161, 0.1511, 0.1511, 0.3161, 0.1401, 0.2955, 0.1401, 0.2955, 0.1511, 0.3161, 0.2955, 0.1401, 0.3161, 0.1511, 0.3161, 0.1511, 0.2955, 0.1401, 0.2732, 0.3666, 0.25, 0.3689, 0.25, 0.3689, 0.2732, 0.3666, 0.1659, 0.3341, 0.1511, 0.3161, 0.1511, 0.3161, 0.1659, 0.3341, 0.2732, 0.1334, 0.2955, 0.1401, 0.2955, 0.1401, 0.2732, 0.1334, 0.2955, 0.3599, 0.2732, 0.3666, 0.2732, 0.3666, 0.2955, 0.3599, 0.1839, 0.3489, 0.1659, 0.3341, 0.1659, 0.3341, 0.1839, 0.3489, 0.25, 0.1311, 0.2732, 0.1334, 0.2732, 0.1334, 0.25, 0.1311, 0.3161, 0.3489, 0.2955, 0.3599, 0.2955, 0.3599, 0.3161, 0.3489, 0.2045, 0.3599, 0.1839, 0.3489, 0.1839, 0.3489, 0.2045, 0.3599, 0.2268, 0.1334, 0.25, 0.1311, 0.25, 0.1311, 0.2268, 0.1334, 0.3341, 0.3341, 0.3161, 0.3489, 0.3161, 0.3489, 0.3341, 0.3341, 0.2268, 0.3666, 0.2045, 0.3599, 0.2045, 0.3599, 0.2268, 0.3666, 0.2045, 0.1401, 0.2268, 0.1334, 0.2268, 0.1334, 0.2045, 0.1401, 0.3489, 0.3161, 0.3341, 0.3341, 0.3341, 0.3341, 0.3489, 0.3161, 0.25, 0.3689, 0.2268, 0.3666, 0.2268, 0.3666, 0.25, 0.3689, 0.1839, 0.1511, 0.2045, 0.1401, 0.2045, 0.1401, 0.1839, 0.1511, 0.3599, 0.2955, 0.3489, 0.3161, 0.3489, 0.3161, 0.3599, 0.2955, 0.1659, 0.1659, 0.1839, 0.1511, 0.1839, 0.1511, 0.1659, 0.1659, 0.3666, 0.2732, 0.3599, 0.2955, 0.3599, 0.2955, 0.3666, 0.2732, 0.1511, 0.1839, 0.1659, 0.1659, 0.1659, 0.1659, 0.1511, 0.1839, 0.8437, 0.625, 0.875, 0.625, 0.875, 0.625, 0.8437, 0.625, 0.8125, 0.625, 0.8437, 0.625, 0.8437, 0.625, 0.8125, 0.625, 0.7813, 0.625, 0.8125, 0.625, 0.8125, 0.625, 0.7813, 0.625, 0.75, 0.625, 0.7813, 0.625, 0.7813, 0.625, 0.75, 0.625, 0.7188, 0.625, 0.75, 0.625, 0.75, 0.625, 0.7187, 0.625, 0.6875, 0.625, 0.7188, 0.625, 0.7187, 0.625, 0.6875, 0.625, 0.6562, 0.625, 0.6875, 0.625, 0.6875, 0.625, 0.6562, 0.625, 0.625, 0.625, 0.6562, 0.625, 0.6562, 0.625, 0.625, 0.625, 0.5938, 0.625, 0.625, 0.625, 0.625, 0.625, 0.5938, 0.625, 0.5625, 0.625, 0.5938, 0.625, 0.5938, 0.625, 0.5625, 0.625, 0.5312, 0.625, 0.5625, 0.625, 0.5625, 0.625, 0.5312, 0.625, 0.5, 0.625, 0.5312, 0.625, 0.5312, 0.625, 0.5, 0.625, 0.4688, 0.625, 0.5, 0.625, 0.5, 0.625, 0.4688, 0.625, 0.4375, 0.625, 0.4688, 0.625, 0.4688, 0.625, 0.4375, 0.625, 0.4062, 0.625, 0.4375, 0.625, 0.4375, 0.625, 0.4062, 0.625, 0.375, 0.625, 0.4062, 0.625, 0.4062, 0.625, 0.375, 0.625, 0.875, 0.625, 0.9063, 0.625, 0.9063, 0.625, 0.875, 0.625, 0.9063, 0.625, 0.9375, 0.625, 0.9375, 0.625, 0.9063, 0.625, 0.9375, 0.625, 0.9687, 0.625, 0.9688, 0.625, 0.9375, 0.625, 0.9687, 0.625, 1.0, 0.625, 1.0, 0.625, 0.9688, 0.625, 0.1562, 0.625, 0.1875, 0.625, 0.1875, 0.625, 0.1562, 0.625, 0.1875, 0.625, 0.2188, 0.625, 0.2188, 0.625, 0.1875, 0.625, 0.125, 0.625, 0.1562, 0.625, 0.1562, 0.625, 0.125, 0.625, 0.2188, 0.625, 0.25, 0.625, 0.25, 0.625, 0.2188, 0.625, 0.0625, 0.625, 0.09375, 0.625, 0.09375, 0.625, 0.0625, 0.625, 0.25, 0.625, 0.2812, 0.625, 0.2812, 0.625, 0.25, 0.625, 0.0, 0.625, 0.03125, 0.625, 0.03125, 0.625, 0.0, 0.625, 0.2812, 0.625, 0.3125, 0.625, 0.3125, 0.625, 0.2812, 0.625, 0.03125, 0.625, 0.0625, 0.625, 0.0625, 0.625, 0.03125, 0.625, 0.3125, 0.625, 0.3438, 0.625, 0.3438, 0.625, 0.3125, 0.625, 0.09375, 0.625, 0.125, 0.625, 0.125, 0.625, 0.09375, 0.625, 0.3438, 0.625, 0.375, 0.625, 0.375, 0.625, 0.3438, 0.625, 0.375, 0.0, 0.625, 0.0, 0.625, 0.25, 0.375, 0.25, 0.375, 0.25, 0.625, 0.25, 0.625, 0.5, 0.375, 0.5, 0.625, 0.5, 0.625, 0.75, 0.625, 0.75, 0.625, 0.5, 0.375, 0.75, 0.625, 0.75, 0.625, 1.0, 0.375, 1.0, 0.125, 0.5, 0.375, 0.5, 0.375, 0.75, 0.125, 0.75, 0.625, 0.5, 0.875, 0.5, 0.875, 0.75, 0.625, 0.75, 0.7188, 0.625, 0.7188, 0.75, 0.6875, 0.75, 0.6875, 0.625, 0.6562, 0.625, 0.6562, 0.75, 0.625, 0.75, 0.625, 0.625, 0.5938, 0.625, 0.5938, 0.75, 0.5625, 0.75, 0.5625, 0.625, 0.5312, 0.625, 0.5312, 0.75, 0.5, 0.75, 0.5, 0.625, 0.4688, 0.625, 0.4688, 0.75, 0.4375, 0.75, 0.4375, 0.625, 0.4062, 0.625, 0.4062, 0.75, 0.375, 0.75, 0.375, 0.625, 0.3438, 0.625, 0.3438, 0.75, 0.3125, 0.75, 0.3125, 0.625, 0.2812, 0.625, 0.2812, 0.75, 0.25, 0.75, 0.25, 0.625, 0.4062, 0.625, 0.4062, 0.75, 0.4062, 0.75, 0.4062, 0.625, 0.625, 0.625, 0.6562, 0.625, 0.6562, 0.625, 0.625, 0.625, 0.375, 0.75, 0.375, 0.625, 0.375, 0.625, 0.375, 0.75, 0.25, 0.625, 0.2812, 0.625, 0.2812, 0.625, 0.25, 0.625, 0.5938, 0.75, 0.5625, 0.75, 0.5625, 0.75, 0.5938, 0.75, 0.3438, 0.625, 0.3438, 0.75, 0.3438, 0.75, 0.3438, 0.625, 0.6875, 0.625, 0.7188, 0.625, 0.7188, 0.625, 0.6875, 0.625, 0.3125, 0.75, 0.3125, 0.625, 0.3125, 0.625, 0.3125, 0.75, 0.7188, 0.625, 0.7188, 0.75, 0.7188, 0.75, 0.7188, 0.625, 0.3125, 0.625, 0.3438, 0.625, 0.3438, 0.625, 0.3125, 0.625, 0.5312, 0.75, 0.5, 0.75, 0.5, 0.75, 0.5312, 0.75, 0.2812, 0.625, 0.2812, 0.75, 0.2812, 0.75, 0.2812, 0.625, 0.6875, 0.75, 0.6875, 0.625, 0.6875, 0.625, 0.6875, 0.75, 0.3438, 0.75, 0.3125, 0.75, 0.3125, 0.75, 0.3438, 0.75, 0.25, 0.75, 0.25, 0.625, 0.25, 0.625, 0.25, 0.75, 0.6562, 0.625, 0.6562, 0.75, 0.6562, 0.75, 0.6562, 0.625, 0.375, 0.625, 0.4062, 0.625, 0.4062, 0.625, 0.375, 0.625, 0.4688, 0.75, 0.4375, 0.75, 0.4375, 0.75, 0.4688, 0.75, 0.625, 0.75, 0.625, 0.625, 0.625, 0.625, 0.625, 0.75, 0.2812, 0.75, 0.25, 0.75, 0.25, 0.75, 0.2812, 0.75, 0.5938, 0.625, 0.5938, 0.75, 0.5938, 0.75, 0.5938, 0.625, 0.4375, 0.625, 0.4688, 0.625, 0.4688, 0.625, 0.4375, 0.625, 0.4062, 0.75, 0.375, 0.75, 0.375, 0.75, 0.4062, 0.75, 0.5625, 0.75, 0.5625, 0.625, 0.5625, 0.625, 0.5625, 0.75, 0.7871, 0.4367, 0.75, 0.4404, 0.75, 0.49, 0.7968, 0.4854, 0.8229, 0.4259, 0.7871, 0.4367, 0.7968, 0.4854, 0.8418, 0.4717, 0.8558, 0.4083, 0.8229, 0.4259, 0.8418, 0.4717, 0.8833, 0.4496, 0.8846, 0.3846, 0.8558, 0.4083, 0.8833, 0.4496, 0.9197, 0.4197, 0.9083, 0.3558, 0.8846, 0.3846, 0.9197, 0.4197, 0.9496, 0.3833, 0.9259, 0.3229, 0.9083, 0.3558, 0.9496, 0.3833, 0.9717, 0.3418, 0.9367, 0.2871, 0.9259, 0.3229, 0.9717, 0.3418, 0.9854, 0.2968, 0.9404, 0.25, 0.9367, 0.2871, 0.9854, 0.2968, 0.99, 0.25, 0.9367, 0.2129, 0.9404, 0.25, 0.99, 0.25, 0.9854, 0.2032, 0.9259, 0.1771, 0.9367, 0.2129, 0.9854, 0.2032, 0.9717, 0.1582, 0.9083, 0.1442, 0.9259, 0.1771, 0.9717, 0.1582, 0.9496, 0.1167, 0.8846, 0.1154, 0.9083, 0.1442, 0.9496, 0.1167, 0.9197, 0.08029, 0.8558, 0.09172, 0.8846, 0.1154, 0.9197, 0.08029, 0.8833, 0.05045, 0.8229, 0.07412, 0.8558, 0.09172, 0.8833, 0.05045, 0.8418, 0.02827, 0.7871, 0.06329, 0.8229, 0.07412, 0.8418, 0.02827, 0.7968, 0.01461, 0.75, 0.05963, 0.7871, 0.06329, 0.7968, 0.01461, 0.75, 0.01, 0.7129, 0.06329, 0.75, 0.05963, 0.75, 0.01, 0.7032, 0.01461, 0.6771, 0.07412, 0.7129, 0.06329, 0.7032, 0.01461, 0.6582, 0.02827, 0.6442, 0.09172, 0.6771, 0.07412, 0.6582, 0.02827, 0.6167, 0.05045, 0.6154, 0.1154, 0.6442, 0.09172, 0.6167, 0.05045, 0.5803, 0.08029, 0.5917, 0.1442, 0.6154, 0.1154, 0.5803, 0.08029, 0.5504, 0.1167, 0.5741, 0.1771, 0.5917, 0.1442, 0.5504, 0.1167, 0.5283, 0.1582, 0.5633, 0.2129, 0.5741, 0.1771, 0.5283, 0.1582, 0.5146, 0.2032, 0.5596, 0.25, 0.5633, 0.2129, 0.5146, 0.2032, 0.51, 0.25, 0.5633, 0.2871, 0.5596, 0.25, 0.51, 0.25, 0.5146, 0.2968, 0.5741, 0.3229, 0.5633, 0.2871, 0.5146, 0.2968, 0.5283, 0.3418, 0.5917, 0.3558, 0.5741, 0.3229, 0.5283, 0.3418, 0.5504, 0.3833, 0.6154, 0.3846, 0.5917, 0.3558, 0.5504, 0.3833, 0.5803, 0.4197, 0.6442, 0.4083, 0.6154, 0.3846, 0.5803, 0.4197, 0.6167, 0.4496, 0.6771, 0.4259, 0.6442, 0.4083, 0.6167, 0.4496, 0.6582, 0.4717, 0.7129, 0.4367, 0.6771, 0.4259, 0.6582, 0.4717, 0.7032, 0.4854, 0.75, 0.4404, 0.7129, 0.4367, 0.7032, 0.4854, 0.75, 0.49, 0.375, 0.5, 0.625, 0.5, 0.625, 0.75, 0.375, 0.75, 0.375, 0.5, 0.625, 0.5, 0.625, 0.5, 0.375, 0.5, 0.625, 0.75, 0.375, 0.75, 0.375, 0.75, 0.625, 0.75, 0.375, 0.75, 0.375, 0.5, 0.375, 0.5, 0.375, 0.75])
me_cube.materials.append(mat_material)
me_cube.use_mirror_vertex_groups = False
me_cube.update()

# ---- objects
ob_cube = bpy.data.objects.new('Cube', me_cube)
ob_light = bpy.data.objects.new('Light', light_light)
ob_camera = bpy.data.objects.new('Camera', cam_camera)

# ---- transforms, parenting, visibility, modifiers, constraints
ob_cube.location = (0.0, 0.0, 0.0)
ob_cube.lock_rotations_4d = False
ob_cube.empty_display_type = 'ARROWS'
ob_cube.lineart.crease_threshold = 0.0
ob_light.location = (4.076, 1.005, 5.904)
ob_light.rotation_euler = (0.6503, 0.05522, 1.866)
ob_light.lock_rotations_4d = False
ob_light.empty_display_type = 'ARROWS'
ob_light.color = (0.0, 0.0, 0.0, 0.0)
ob_light.lineart.crease_threshold = 0.0
ob_camera.location = (7.359, -6.926, 4.958)
ob_camera.rotation_euler = (1.109, 0.0, 0.8149)
ob_camera.lock_rotations_4d = False
ob_camera.empty_display_type = 'ARROWS'
ob_camera.color = (0.0, 0.0, 0.0, 0.0)
ob_camera.display_type = 'WIRE'
ob_camera.lineart.crease_threshold = 0.0

# ---- collection membership
col_collection.objects.link(ob_cube)
col_collection.objects.link(ob_light)
col_collection.objects.link(ob_camera)

# ---- scene / render settings (as saved in the file)
scene.camera = ob_camera
scene.frame_start = 1; scene.frame_end = 250; scene.frame_set(69)
scene.render.engine = 'BLENDER_EEVEE_NEXT'
bpy.context.view_layer.update()
